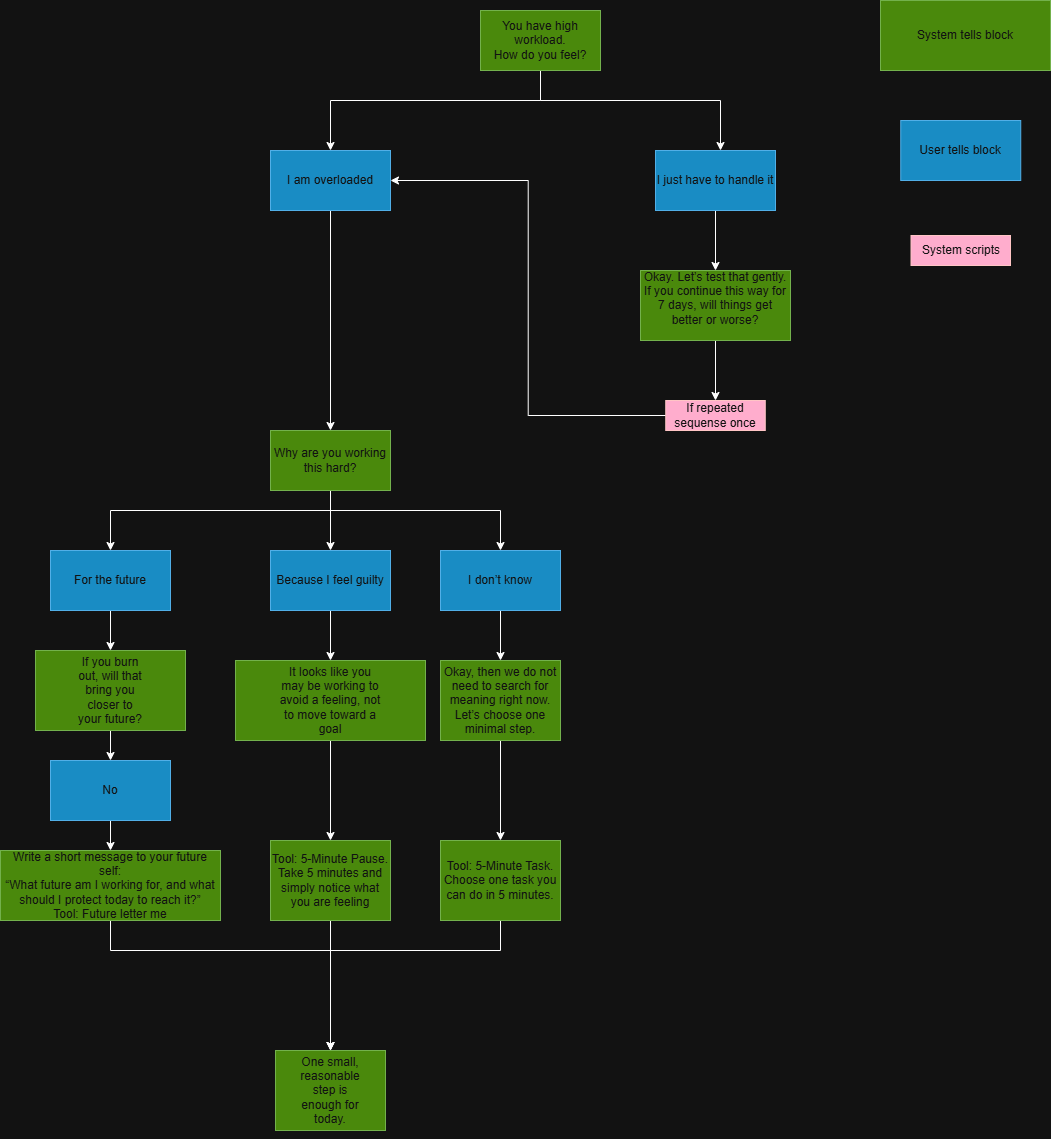

The diagram above was exported from draw.io. Its source (the exported page's mxGraphModel, read from the mxfile embedded in the PNG):
<mxGraphModel dx="2177" dy="1566" grid="1" gridSize="10" guides="1" tooltips="1" connect="1" arrows="1" fold="1" page="1" pageScale="1" pageWidth="1100" pageHeight="850" math="0" shadow="0">
  <root>
    <mxCell id="0" />
    <mxCell id="1" parent="0" />
    <mxCell id="JYM6Q2ft7wBsf1XpFL8S-3" edge="1" parent="1" source="JYM6Q2ft7wBsf1XpFL8S-1" style="edgeStyle=orthogonalEdgeStyle;rounded=0;orthogonalLoop=1;jettySize=auto;html=1;entryX=0.5;entryY=0;entryDx=0;entryDy=0;exitX=0.5;exitY=1;exitDx=0;exitDy=0;" target="JYM6Q2ft7wBsf1XpFL8S-2">
      <mxGeometry relative="1" as="geometry">
        <Array as="points">
          <mxPoint x="420" y="170" />
          <mxPoint x="210" y="170" />
        </Array>
        <mxPoint x="400" y="300" as="sourcePoint" />
      </mxGeometry>
    </mxCell>
    <mxCell id="JYM6Q2ft7wBsf1XpFL8S-5" edge="1" parent="1" source="JYM6Q2ft7wBsf1XpFL8S-1" style="edgeStyle=orthogonalEdgeStyle;rounded=0;orthogonalLoop=1;jettySize=auto;html=1;exitX=0.5;exitY=1;exitDx=0;exitDy=0;" target="JYM6Q2ft7wBsf1XpFL8S-4" value="">
      <mxGeometry relative="1" as="geometry">
        <Array as="points">
          <mxPoint x="420" y="170" />
          <mxPoint x="600" y="170" />
        </Array>
        <mxPoint x="500" y="110" as="sourcePoint" />
      </mxGeometry>
    </mxCell>
    <mxCell id="JYM6Q2ft7wBsf1XpFL8S-1" parent="1" style="rounded=0;whiteSpace=wrap;html=1;fillColor=#60a917;fontColor=#ffffff;strokeColor=#2D7600;" value="You have high workload.&lt;br&gt;How do you feel?" vertex="1">
      <mxGeometry height="60" width="120" x="360" y="80" as="geometry" />
    </mxCell>
    <mxCell id="JYM6Q2ft7wBsf1XpFL8S-7" edge="1" parent="1" source="JYM6Q2ft7wBsf1XpFL8S-2" style="edgeStyle=orthogonalEdgeStyle;rounded=0;orthogonalLoop=1;jettySize=auto;html=1;" target="JYM6Q2ft7wBsf1XpFL8S-6" value="">
      <mxGeometry relative="1" as="geometry" />
    </mxCell>
    <mxCell id="JYM6Q2ft7wBsf1XpFL8S-2" parent="1" style="rounded=0;whiteSpace=wrap;html=1;fillColor=#1ba1e2;fontColor=#ffffff;strokeColor=#006EAF;" value="I am overloaded" vertex="1">
      <mxGeometry height="60" width="120" x="150" y="220" as="geometry" />
    </mxCell>
    <mxCell id="_uCZOqPGgBWPN-ywVN8P-13" edge="1" parent="1" source="JYM6Q2ft7wBsf1XpFL8S-4" style="edgeStyle=orthogonalEdgeStyle;rounded=0;orthogonalLoop=1;jettySize=auto;html=1;entryX=0.5;entryY=0;entryDx=0;entryDy=0;" target="J3eBk6YFNVgMUjO_0ZSH-1">
      <mxGeometry relative="1" as="geometry" />
    </mxCell>
    <mxCell id="JYM6Q2ft7wBsf1XpFL8S-4" parent="1" style="whiteSpace=wrap;html=1;rounded=0;fillColor=#1ba1e2;fontColor=#ffffff;strokeColor=#006EAF;" value="I just have to handle it" vertex="1">
      <mxGeometry height="60" width="120" x="535" y="220" as="geometry" />
    </mxCell>
    <mxCell id="cAtyAOTJqIbpc-XFwfwq-4" edge="1" parent="1" source="JYM6Q2ft7wBsf1XpFL8S-6" style="edgeStyle=orthogonalEdgeStyle;rounded=0;orthogonalLoop=1;jettySize=auto;html=1;entryX=0.5;entryY=0;entryDx=0;entryDy=0;" target="cAtyAOTJqIbpc-XFwfwq-3">
      <mxGeometry relative="1" as="geometry" />
    </mxCell>
    <mxCell id="cAtyAOTJqIbpc-XFwfwq-6" edge="1" parent="1" source="JYM6Q2ft7wBsf1XpFL8S-6" style="edgeStyle=orthogonalEdgeStyle;rounded=0;orthogonalLoop=1;jettySize=auto;html=1;entryX=0.5;entryY=0;entryDx=0;entryDy=0;" target="cAtyAOTJqIbpc-XFwfwq-5">
      <mxGeometry relative="1" as="geometry">
        <Array as="points">
          <mxPoint x="210" y="580" />
          <mxPoint x="380" y="580" />
        </Array>
      </mxGeometry>
    </mxCell>
    <mxCell id="U_QchXPEhJkN6_Jr95aS-13" edge="1" parent="1" source="JYM6Q2ft7wBsf1XpFL8S-6" style="edgeStyle=orthogonalEdgeStyle;rounded=0;orthogonalLoop=1;jettySize=auto;html=1;entryX=0.5;entryY=0;entryDx=0;entryDy=0;" target="cAtyAOTJqIbpc-XFwfwq-1">
      <mxGeometry relative="1" as="geometry">
        <Array as="points">
          <mxPoint x="210" y="580" />
          <mxPoint x="-10" y="580" />
        </Array>
      </mxGeometry>
    </mxCell>
    <mxCell id="JYM6Q2ft7wBsf1XpFL8S-6" parent="1" style="whiteSpace=wrap;html=1;rounded=0;fillColor=#60a917;fontColor=#ffffff;strokeColor=#2D7600;" value="Why are you working this hard?" vertex="1">
      <mxGeometry height="60" width="120" x="150" y="500" as="geometry" />
    </mxCell>
    <mxCell id="U_QchXPEhJkN6_Jr95aS-5" edge="1" parent="1" source="cAtyAOTJqIbpc-XFwfwq-1" style="edgeStyle=orthogonalEdgeStyle;rounded=0;orthogonalLoop=1;jettySize=auto;html=1;" target="U_QchXPEhJkN6_Jr95aS-9">
      <mxGeometry relative="1" as="geometry">
        <mxPoint x="40" y="740" as="targetPoint" />
      </mxGeometry>
    </mxCell>
    <mxCell id="cAtyAOTJqIbpc-XFwfwq-1" parent="1" style="rounded=0;whiteSpace=wrap;html=1;fillColor=#1ba1e2;fontColor=#ffffff;strokeColor=#006EAF;" value="For the future" vertex="1">
      <mxGeometry height="60" width="120" x="-70" y="620" as="geometry" />
    </mxCell>
    <mxCell id="_uCZOqPGgBWPN-ywVN8P-4" edge="1" parent="1" source="cAtyAOTJqIbpc-XFwfwq-3" style="edgeStyle=orthogonalEdgeStyle;rounded=0;orthogonalLoop=1;jettySize=auto;html=1;entryX=0.5;entryY=0;entryDx=0;entryDy=0;" target="_uCZOqPGgBWPN-ywVN8P-2">
      <mxGeometry relative="1" as="geometry" />
    </mxCell>
    <mxCell id="cAtyAOTJqIbpc-XFwfwq-3" parent="1" style="rounded=0;whiteSpace=wrap;html=1;fillColor=#1ba1e2;fontColor=#ffffff;strokeColor=#006EAF;" value="Because I feel guilty" vertex="1">
      <mxGeometry height="60" width="120" x="150" y="620" as="geometry" />
    </mxCell>
    <mxCell id="_uCZOqPGgBWPN-ywVN8P-8" edge="1" parent="1" source="cAtyAOTJqIbpc-XFwfwq-5" style="edgeStyle=orthogonalEdgeStyle;rounded=0;orthogonalLoop=1;jettySize=auto;html=1;" target="_uCZOqPGgBWPN-ywVN8P-7">
      <mxGeometry relative="1" as="geometry" />
    </mxCell>
    <mxCell id="cAtyAOTJqIbpc-XFwfwq-5" parent="1" style="rounded=0;whiteSpace=wrap;html=1;fillColor=#1ba1e2;fontColor=#ffffff;strokeColor=#006EAF;" value="I don’t know" vertex="1">
      <mxGeometry height="60" width="120" x="320" y="620" as="geometry" />
    </mxCell>
    <mxCell id="U_QchXPEhJkN6_Jr95aS-15" edge="1" parent="1" source="cAtyAOTJqIbpc-XFwfwq-14" style="edgeStyle=orthogonalEdgeStyle;rounded=0;orthogonalLoop=1;jettySize=auto;html=1;entryX=0.5;entryY=0;entryDx=0;entryDy=0;" target="_uCZOqPGgBWPN-ywVN8P-14">
      <mxGeometry relative="1" as="geometry">
        <Array as="points">
          <mxPoint x="-10" y="1020" />
          <mxPoint x="210" y="1020" />
        </Array>
      </mxGeometry>
    </mxCell>
    <mxCell id="cAtyAOTJqIbpc-XFwfwq-14" parent="1" style="whiteSpace=wrap;html=1;rounded=0;fillColor=#60a917;fontColor=#ffffff;strokeColor=#2D7600;" value="Write a short message to your future self:&lt;br&gt;“What future am I working for, and what should I protect today to reach it?”&lt;br&gt;&lt;span style=&quot;background-color: transparent; color: light-dark(rgb(255, 255, 255), rgb(18, 18, 18));&quot;&gt;Tool: Future letter me&lt;/span&gt;" vertex="1">
      <mxGeometry height="70" width="220" x="-120" y="920" as="geometry" />
    </mxCell>
    <mxCell id="U_QchXPEhJkN6_Jr95aS-2" edge="1" parent="1" source="J3eBk6YFNVgMUjO_0ZSH-1" style="edgeStyle=orthogonalEdgeStyle;rounded=0;orthogonalLoop=1;jettySize=auto;html=1;entryX=0.5;entryY=0;entryDx=0;entryDy=0;" target="U_QchXPEhJkN6_Jr95aS-1">
      <mxGeometry relative="1" as="geometry" />
    </mxCell>
    <mxCell id="J3eBk6YFNVgMUjO_0ZSH-1" parent="1" style="whiteSpace=wrap;html=1;rounded=0;fillColor=#60a917;fontColor=#ffffff;strokeColor=#2D7600;" value="Okay. Let’s test that gently.&lt;br&gt;If you continue this way for 7 days, will things get better or worse?&lt;br&gt;&lt;span style=&quot;color: rgba(0, 0, 0, 0); font-family: monospace; font-size: 0px; text-align: start; white-space: nowrap;&quot;&gt;%3CmxGraphModel%3E%3Croot%3E%3CmxCell%20id%3D%220%22%2F%3E%3CmxCell%20id%3D%221%22%20parent%3D%220%22%2F%3E%3CmxCell%20id%3D%222%22%20parent%3D%221%22%20style%3D%22whiteSpace%3Dwrap%3Bhtml%3D1%3Brounded%3D0%3BfillColor%3D%2360a917%3BfontColor%3D%23ffffff%3BstrokeColor%3D%232D7600%3B%22%20value%3D%22Okay.%20Let%E2%80%99s%20test%20that%20gently.%22%20vertex%3D%221%22%3E%3CmxGeometry%20height%3D%2260%22%20width%3D%22120%22%20x%3D%22540%22%20y%3D%22340%22%20as%3D%22geometry%22%2F%3E%3C%2FmxCell%3E%3C%2Froot%3E%3C%2FmxGraphModel&lt;/span&gt;&lt;span style=&quot;color: rgba(0, 0, 0, 0); font-family: monospace; font-size: 0px; text-align: start; white-space: nowrap;&quot;&gt;%3CmxGraphModel%3E%3Croot%3E%3CmxCell%20id%3D%220%22%2F%3E%3CmxCell%20id%3D%221%22%20parent%3D%220%22%2F%3E%3CmxCell%20id%3D%222%22%20parent%3D%221%22%20style%3D%22whiteSpace%3Dwrap%3Bhtml%3D1%3Brounded%3D0%3BfillColor%3D%2360a917%3BfontColor%3D%23ffffff%3BstrokeColor%3D%232D7600%3B%22%20value%3D%22Okay.%20Let%E2%80%99s%20test%20that%20gently.%22%20vertex%3D%221%22%3E%3CmxGeometry%20height%3D%2260%22%20width%3D%22120%22%20x%3D%22540%22%20y%3D%22340%22%20as%3D%22geometry%22%2F%3E%3C%2FmxCell%3E%3C%2Froot%3E%3C%2FmxGraphModel%3E&lt;/span&gt;&lt;span style=&quot;color: rgba(0, 0, 0, 0); font-family: monospace; font-size: 0px; text-align: start; white-space: nowrap;&quot;&gt;%3CmxGraphModel%3E%3Croot%3E%3CmxCell%20id%3D%220%22%2F%3E%3CmxCell%20id%3D%221%22%20parent%3D%220%22%2F%3E%3CmxCell%20id%3D%222%22%20parent%3D%221%22%20style%3D%22whiteSpace%3Dwrap%3Bhtml%3D1%3Brounded%3D0%3BfillColor%3D%2360a917%3BfontColor%3D%23ffffff%3BstrokeColor%3D%232D7600%3B%22%20value%3D%22Okay.%20Let%E2%80%99s%20test%20that%20gently.%22%20vertex%3D%221%22%3E%3CmxGeometry%20height%3D%2260%22%20width%3D%22120%22%20x%3D%22540%22%20y%3D%22340%22%20as%3D%22geometry%22%2F%3E%3C%2FmxCell%3E%3C%2Froot%3E%3C%2FmxGraphModel%3E&lt;/span&gt;" vertex="1">
      <mxGeometry height="70" width="150" x="520" y="340" as="geometry" />
    </mxCell>
    <mxCell id="_uCZOqPGgBWPN-ywVN8P-6" edge="1" parent="1" source="_uCZOqPGgBWPN-ywVN8P-2" style="edgeStyle=orthogonalEdgeStyle;rounded=0;orthogonalLoop=1;jettySize=auto;html=1;" target="_uCZOqPGgBWPN-ywVN8P-5">
      <mxGeometry relative="1" as="geometry" />
    </mxCell>
    <mxCell id="_uCZOqPGgBWPN-ywVN8P-2" parent="1" style="whiteSpace=wrap;html=1;rounded=0;fillColor=#60a917;fontColor=#ffffff;strokeColor=#2D7600;" value="&lt;blockquote data-start=&quot;1865&quot; data-end=&quot;1946&quot;&gt;&lt;p data-start=&quot;1867&quot; data-end=&quot;1946&quot;&gt;It looks like you may be working to avoid a feeling, not to move toward a goal&lt;/p&gt;&lt;/blockquote&gt;" vertex="1">
      <mxGeometry height="80" width="190" x="115" y="730" as="geometry" />
    </mxCell>
    <mxCell id="_uCZOqPGgBWPN-ywVN8P-17" edge="1" parent="1" source="_uCZOqPGgBWPN-ywVN8P-5" style="edgeStyle=orthogonalEdgeStyle;rounded=0;orthogonalLoop=1;jettySize=auto;html=1;entryX=0.5;entryY=0;entryDx=0;entryDy=0;" target="_uCZOqPGgBWPN-ywVN8P-14">
      <mxGeometry relative="1" as="geometry">
        <Array as="points">
          <mxPoint x="210" y="1060" />
          <mxPoint x="210" y="1060" />
        </Array>
      </mxGeometry>
    </mxCell>
    <mxCell id="_uCZOqPGgBWPN-ywVN8P-5" parent="1" style="whiteSpace=wrap;html=1;rounded=0;fillColor=#60a917;fontColor=#ffffff;strokeColor=#2D7600;" value="Tool: 5-Minute Pause.&lt;br&gt;Take 5 minutes and simply notice what you are feeling" vertex="1">
      <mxGeometry height="80" width="120" x="150" y="910" as="geometry" />
    </mxCell>
    <mxCell id="_uCZOqPGgBWPN-ywVN8P-12" edge="1" parent="1" source="_uCZOqPGgBWPN-ywVN8P-7" style="edgeStyle=orthogonalEdgeStyle;rounded=0;orthogonalLoop=1;jettySize=auto;html=1;" target="_uCZOqPGgBWPN-ywVN8P-11">
      <mxGeometry relative="1" as="geometry" />
    </mxCell>
    <mxCell id="_uCZOqPGgBWPN-ywVN8P-7" parent="1" style="whiteSpace=wrap;html=1;rounded=0;fillColor=#60a917;fontColor=#ffffff;strokeColor=#2D7600;" value="Okay, then we do not need to search for meaning right now.&lt;br&gt;Let’s choose one minimal step." vertex="1">
      <mxGeometry height="80" width="120" x="320" y="730" as="geometry" />
    </mxCell>
    <mxCell id="_uCZOqPGgBWPN-ywVN8P-16" edge="1" parent="1" source="_uCZOqPGgBWPN-ywVN8P-11" style="edgeStyle=orthogonalEdgeStyle;rounded=0;orthogonalLoop=1;jettySize=auto;html=1;entryX=0.5;entryY=0;entryDx=0;entryDy=0;" target="_uCZOqPGgBWPN-ywVN8P-14">
      <mxGeometry relative="1" as="geometry">
        <Array as="points">
          <mxPoint x="380" y="1020" />
          <mxPoint x="210" y="1020" />
        </Array>
      </mxGeometry>
    </mxCell>
    <mxCell id="_uCZOqPGgBWPN-ywVN8P-11" parent="1" style="whiteSpace=wrap;html=1;rounded=0;fillColor=#60a917;fontColor=#ffffff;strokeColor=#2D7600;" value="Tool: 5-Minute Task.&lt;br&gt;Choose one task you can do in 5 minutes." vertex="1">
      <mxGeometry height="80" width="120" x="320" y="910" as="geometry" />
    </mxCell>
    <mxCell id="_uCZOqPGgBWPN-ywVN8P-14" parent="1" style="whiteSpace=wrap;html=1;rounded=0;fillColor=#60a917;fontColor=#ffffff;strokeColor=#2D7600;" value="&lt;blockquote data-start=&quot;2593&quot; data-end=&quot;2642&quot;&gt;&lt;p data-start=&quot;2595&quot; data-end=&quot;2642&quot;&gt;One small, reasonable step is enough for today.&lt;/p&gt;&lt;/blockquote&gt;" vertex="1">
      <mxGeometry height="80" width="110" x="155" y="1120" as="geometry" />
    </mxCell>
    <mxCell id="U_QchXPEhJkN6_Jr95aS-3" edge="1" parent="1" source="U_QchXPEhJkN6_Jr95aS-1" style="edgeStyle=orthogonalEdgeStyle;rounded=0;orthogonalLoop=1;jettySize=auto;html=1;entryX=1;entryY=0.5;entryDx=0;entryDy=0;" target="JYM6Q2ft7wBsf1XpFL8S-2">
      <mxGeometry relative="1" as="geometry" />
    </mxCell>
    <mxCell id="U_QchXPEhJkN6_Jr95aS-1" parent="1" style="whiteSpace=wrap;html=1;rounded=0;strokeColor=#6F0000;fillColor=#a20025;fontColor=#ffffff;" value="If repeated sequense once" vertex="1">
      <mxGeometry height="30" width="99.5" x="545.25" y="470" as="geometry" />
    </mxCell>
    <mxCell id="U_QchXPEhJkN6_Jr95aS-7" edge="1" parent="1" source="U_QchXPEhJkN6_Jr95aS-10" style="edgeStyle=orthogonalEdgeStyle;rounded=0;orthogonalLoop=1;jettySize=auto;html=1;entryX=0.5;entryY=0;entryDx=0;entryDy=0;exitX=0.5;exitY=1;exitDx=0;exitDy=0;" target="cAtyAOTJqIbpc-XFwfwq-14">
      <mxGeometry relative="1" as="geometry">
        <mxPoint x="40" y="870" as="sourcePoint" />
      </mxGeometry>
    </mxCell>
    <mxCell id="U_QchXPEhJkN6_Jr95aS-12" edge="1" parent="1" source="U_QchXPEhJkN6_Jr95aS-9" style="edgeStyle=orthogonalEdgeStyle;rounded=0;orthogonalLoop=1;jettySize=auto;html=1;entryX=0.5;entryY=0;entryDx=0;entryDy=0;" target="U_QchXPEhJkN6_Jr95aS-10">
      <mxGeometry relative="1" as="geometry" />
    </mxCell>
    <mxCell id="U_QchXPEhJkN6_Jr95aS-9" parent="1" style="whiteSpace=wrap;html=1;rounded=0;fillColor=#60a917;fontColor=#ffffff;strokeColor=#2D7600;" value="&lt;blockquote data-start=&quot;1271&quot; data-end=&quot;1332&quot;&gt;&lt;p data-start=&quot;1273&quot; data-end=&quot;1332&quot;&gt;If you burn out, will that bring you closer to your future?&lt;/p&gt;&lt;/blockquote&gt;" vertex="1">
      <mxGeometry height="80" width="150" x="-85" y="720" as="geometry" />
    </mxCell>
    <mxCell id="U_QchXPEhJkN6_Jr95aS-10" parent="1" style="rounded=0;whiteSpace=wrap;html=1;fillColor=#1ba1e2;fontColor=#ffffff;strokeColor=#006EAF;" value="No" vertex="1">
      <mxGeometry height="60" width="120" x="-70" y="830" as="geometry" />
    </mxCell>
    <mxCell id="l6NSKw2i9v2cOIhcJpER-1" parent="1" style="whiteSpace=wrap;html=1;rounded=0;fillColor=#60a917;fontColor=#ffffff;strokeColor=#2D7600;" value="System tells block" vertex="1">
      <mxGeometry height="70" width="170" x="760" y="70" as="geometry" />
    </mxCell>
    <mxCell id="l6NSKw2i9v2cOIhcJpER-2" parent="1" style="whiteSpace=wrap;html=1;rounded=0;strokeColor=#006EAF;fillColor=#1ba1e2;fontColor=#ffffff;" value="User tells block" vertex="1">
      <mxGeometry height="60" width="120" x="780.25" y="190" as="geometry" />
    </mxCell>
    <mxCell id="l6NSKw2i9v2cOIhcJpER-3" parent="1" style="whiteSpace=wrap;html=1;rounded=0;strokeColor=#6F0000;fillColor=#a20025;fontColor=#ffffff;" value="System scripts" vertex="1">
      <mxGeometry height="30" width="99.5" x="790.5" y="305" as="geometry" />
    </mxCell>
  </root>
</mxGraphModel>